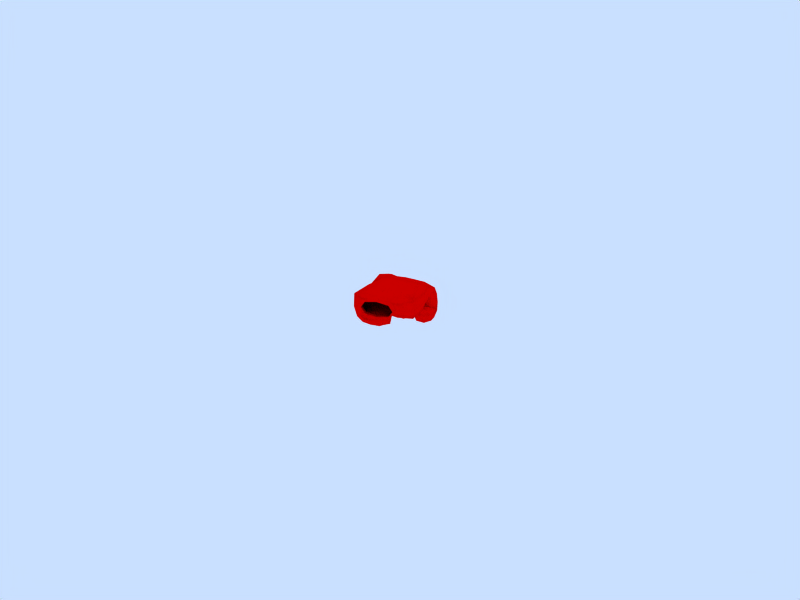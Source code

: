 # Source: Pointer_Hand_Right_Click.blend  (saved by Blender 2.71.0; exported with 4.5.12 LTS)
import bpy
from mathutils import Matrix  # noqa: F401  (used for matrix-valued properties, if any)

bpy.ops.wm.read_factory_settings(use_empty=True)
scene = bpy.context.scene
scene.name = 'Scene'

# ---- collections
col_collection_1 = bpy.data.collections.new('Collection 1'); scene.collection.children.link(col_collection_1)

# ---- materials (node trees are filled in below, after node groups)
mat_material = bpy.data.materials.new('Material')
mat_material.alpha_threshold = 0.0
mat_material.diffuse_color = (1.0, 0.0, 0.0, 1.0)
mat_material.roughness = 0.5
mat_material.specular_intensity = 0.0
mat_material.line_color = (0.0, 0.0, 0.0, 1.0)

# ---- material node trees

# ---- world
world_world = bpy.data.worlds.new('World'); scene.world = world_world
world_world.color = (0.7887, 0.8767, 1.0)
world_world.use_sun_shadow = False
world_world.sun_shadow_jitter_overblur = 0.0
world_world.cycles.sampling_method = 'MANUAL'
world_world.cycles.sample_map_resolution = 256

# ---- meshes
me_cube = bpy.data.meshes.new('Cube')
me_cube.from_pydata([(1.009, -0.2461, -0.7086), (1.054, 0.3942, 0.7216), (3.062, 0.2046, 0.6512), (2.974, -0.4851, -0.6496), (4.009, -0.2778, -0.01287), (-1.054, 0.1142, 0.5853), (-2.01, 1.456, -0.6439), (-0.9914, 0.8949, -1.341), (-0.9826, 2.039, -0.01181), (0.03633, 1.478, -0.7091), (-0.01027, 3.016, -1.9), (-1.01, 3.539, -1.231), (-1.01, 2.492, -2.569), (-2.01, 3.016, -1.9), (-2.01, 4.54, -3.191), (-1.01, 4.005, -3.819), (-1.01, 5.075, -2.563), (-0.01027, 4.54, -3.191), (-1.01, 5.252, -3.896), (1.215, 1.613, -0.8244), (2.189, 0.6957, -1.056), (0.1567, 0.865, -1.138), (1.131, -0.05197, -1.37), (1.212, 0.1369, -2.104), (0.268, 0.4961, -2.424), (2.26, 0.4692, -2.277), (1.316, 0.8284, -2.598), (1.371, -1.139, -2.992), (2.295, -0.8522, -2.129), (0.3027, -0.9135, -2.293), (1.227, -0.6267, -1.43), (1.296, -1.81, -1.828), (3.139, -0.3347, -1.326), (4.23, 0.3374, -1.013), (3.35, 1.355, -0.7964), (2.259, 0.6827, -1.109), (2.408, 0.3285, -2.428), (3.519, 0.6068, -2.519), (4.378, 0.2043, -2.184), (3.267, -0.07388, -2.092), (3.263, -0.8402, -1.398), (4.39, -1.048, -2.003), (3.548, -1.322, -2.95), (2.421, -1.114, -2.344), (3.374, -2.015, -1.81), (-2.876, -2.517, -1.292), (-2.427, -3.83, -1.602), (-1.742, -2.998, -1.991), (-2.19, -1.685, -1.681), (-2.299, -1.32, -2.712), (-1.552, -2.234, -2.59), (-1.985, -2.499, -3.328), (-2.732, -1.585, -3.45), (-1.547, -0.5235, -4.148), (-0.6324, -1.397, -3.924), (-0.3939, -1.247, -2.678), (-1.309, -0.3737, -2.902), (-0.198, -0.2686, -3.68), (3.915, -2.704, -0.125), (-1.756, -2.192, 0.6952), (3.243, -2.047, 1.067), (-1.021, -2.371, -1.148), (3.243, -1.913, -1.167), (0.7927, -1.777, -0.8333), (2.109, -3.227, -1.0), (-0.3929, -3.288, -0.8962), (0.7927, -1.911, 1.3), (-0.8283, -3.169, 1.165), (2.109, -3.294, 1.233), (2.965, -5.125, -2.384e-07), (2.14, -4.933, 1.167), (0.4805, -5.215, 1.167), (-1.171, -4.834, 1.098), (-1.668, -5.117, 0.02661), (-0.7262, -5.021, -0.7295), (2.14, -4.933, -0.8333), (0.4897, -5.216, -0.5), (-0.6517, -0.2042, -0.8475), (-1.138, -0.8328, -1.085), (-1.318, -0.01888, -0.7338), (-2.105, -0.2529, -0.06508), (-2.01, 0.3556, -0.3152), (-1.899, -1.256, -0.7211), (-1.047, -5.793, 0.2504), (0.4795, -5.793, 1.014), (2.017, -5.794, 0.25), (0.4897, -5.794, -0.5135), (0.9226, -0.7016, -0.8855), (1.991, -0.3632, -0.6625), (0.1032, -0.1783, -0.7747), (1.072, -0.125, -0.7283), (0.08973, 0.9613, -0.5133), (2.19, 0.6084, -0.5769), (0.9339, -0.6748, 1.105), (2.061, 0.3274, 0.6808), (0.02272, 0.3436, 0.7108), (1.15, 1.192, 0.09594), (3.024, -0.8206, 0.9795), (3.798, 0.008634, 0.4733), (3.218, 0.9545, 0.06496), (4.123, 0.09082, -0.2694), (3.055, -0.4299, -0.6434), (3.002, -0.8597, -0.9541), (3.927, -1.099, -0.03447), (3.724, -0.4954, -0.4922), (-0.9865, 1.195, 0.4058), (-1.866, -0.137, 0.3312), (-1.279, -1.062, 0.643), (-1.064, 0.2923, -0.8191), (-2.01, 0.8071, -0.2262), (-1.944, -1.59, -0.8914), (-0.8906, -1.338, -1.122), (-1.753, 1.868, -0.1227), (-2.01, 2.22, -1.294), (-1.756, 1.05, -1.181), (-1.006, 1.668, -2.018), (-0.225, 1.026, -1.169), (-0.214, 1.924, -0.2332), (-1.003, 2.777, -0.585), (0.00138, 2.225, -1.31), (-0.2603, 2.623, -2.402), (-0.01027, 3.802, -2.515), (-0.2603, 3.408, -1.398), (-1.01, 4.31, -1.905), (-1.76, 3.408, -1.398), (-1.76, 2.623, -2.402), (-1.01, 3.295, -3.125), (-2.01, 3.802, -2.515), (-1.76, 4.941, -2.72), (-1.76, 5.074, -3.72), (-1.76, 4.138, -3.662), (-1.01, 4.649, -4.219), (-0.2603, 4.138, -3.662), (-0.2603, 4.941, -2.72), (-1.01, 5.5, -3.22), (-0.2603, 5.074, -3.72), (1.974, 1.36, -0.8893), (1.266, 1.533, -1.802), (0.4355, 1.449, -0.8959), (1.897, 0.07367, -1.244), (2.224, 0.7232, -1.854), (0.2214, 0.8297, -1.977), (0.3861, 0.2386, -1.36), (1.179, 0.01971, -2.03), (0.4778, 0.2334, -2.22), (1.228, 0.01598, -1.825), (1.972, 0.2133, -2.11), (0.5562, 0.752, -2.591), (0.2954, -0.0977, -2.517), (2.288, -0.05843, -2.358), (2.051, 0.7319, -2.481), (1.355, -0.1721, -3.049), (2.1, -1.052, -2.735), (1.354, -1.782, -2.545), (0.6056, -1.098, -2.858), (1.992, -0.6677, -1.564), (2.044, -1.555, -1.862), (0.5496, -1.601, -1.985), (0.4978, -0.7137, -1.686), (1.24, -1.374, -1.302), (2.431, -0.0006703, -1.288), (3.214, -0.2119, -2.031), (3.9, -0.2464, -1.231), (4.318, 0.397, -1.799), (4.067, 1.008, -0.8191), (3.453, 1.281, -1.727), (2.581, 1.28, -0.9061), (2.349, 0.6717, -1.958), (2.749, 0.5683, -2.557), (2.433, -0.2868, -2.547), (2.559, 0.05778, -2.237), (4.226, 0.4751, -2.374), (3.55, -0.3623, -2.989), (4.037, -0.03537, -2.054), (4.403, -0.2682, -2.23), (3.286, -0.1927, -1.789), (2.56, -0.9253, -1.719), (3.269, -1.59, -1.283), (4.037, -0.8757, -1.464), (4.121, -1.757, -1.773), (4.251, -1.237, -2.628), (3.495, -1.974, -2.518), (2.774, -1.287, -2.883), (2.643, -1.807, -2.028), (-1.453, -3.033, -1.396), (-2.179, -4.58, -0.4925), (-2.473, -2.684, 0.07219), (-2.612, -1.796, -1.476), (-2.963, -2.036, -2.699), (-2.856, -3.358, -1.282), (-2.375, -3.07, -2.736), (-1.939, -3.766, -1.941), (-1.802, -2.615, -2.525), (-1.828, -2.11, -1.866), (-2.391, -1.581, -2.488), (-1.835, -1.716, -2.435), (-1.932, -0.9137, -2.725), (-2.683, -1.219, -3.143), (-1.563, -2.59, -2.96), (-1.059, -1.797, -2.527), (-2.485, -2.113, -3.542), (-1.367, -1.986, -3.637), (-2.24, -1.102, -3.836), (-1.646, -0.2253, -3.586), (-0.8133, -0.1464, -4.169), (-1.16, -1.003, -4.344), (-0.1271, -0.8014, -4.001), (-0.274, -1.535, -3.249), (0.0309, -0.6991, -3.058), (-0.8022, -0.7779, -2.474), (-0.6553, -0.04412, -3.226), (3.69, -4.307, -0.1563), (3.747, -2.481, -0.9479), (3.747, -2.564, 0.7354), (-1.39, -2.58, 0.9635), (2.798, -2.668, 1.125), (-0.7704, -2.743, -1.058), (2.798, -2.568, -1.167), (-0.5718, -4.456, -0.8286), (2.17, -4.352, -0.9583), (0.2198, -2.491, -0.8074), (1.323, -2.497, -0.8333), (-1.118, -4.24, 1.139), (2.17, -4.369, 1.225), (1.323, -2.597, 1.308), (0.111, -2.545, 1.291), (0.4897, -5.528, -0.5034), (2.24, -5.505, 0.1875), (0.4779, -5.526, 1.045), (-1.191, -5.502, 0.1945), (2.758, -5.077, 0.7917), (2.758, -5.077, -0.7083), (1.275, -5.062, 1.208), (-0.3097, -5.036, 1.192), (-1.71, -4.976, 0.73), (-1.266, -5.163, -0.5979), (-0.1893, -5.084, -0.5574), (1.277, -5.062, -0.5833), (-1.837, 0.04835, -0.6769), (-1.61, -1.059, -1.015), (-0.9787, -0.1215, -0.7809), (-0.9526, -0.4341, -0.9831), (-2.077, -0.8695, -0.4237), (-2.034, 0.2408, -0.1668), (-0.6581, -5.794, -0.3225), (-0.6708, -5.792, 0.8233), (1.632, -5.794, 0.8227), (1.635, -5.794, -0.3226), (-1.071, -6.038, 0.2504), (0.4832, -6.038, 1.027), (2.044, -6.039, 0.25), (0.4897, -6.039, -0.527), (1.96, -0.9856, -0.946), (-0.1182, -0.8089, -0.9723), (-0.0001111, 0.165, -0.6719), (2.093, -0.1778, -0.5447), (1.971, -1.016, 1.113), (-0.1886, -0.9921, 1.056), (0.09362, 1.312, 0.1586), (2.213, 1.17, -0.02794), (3.944, 0.643, -0.0006572), (3.707, -1.019, 0.6897), (3.809, -0.3756, -0.548), (3.689, -1.049, -0.735), (-1.862, 0.9713, 0.3387), (-2.178, -1.497, -0.07926), (-1.774, 0.4331, -0.701), (-1.474, -1.815, -1.243), (-1.759, 1.81, -1.841), (-1.759, 2.632, -0.7503), (-0.2487, 2.646, -0.778), (-0.2514, 1.804, -1.838), (-0.2603, 3.422, -2.972), (-0.2603, 4.183, -2.058), (-1.76, 4.183, -2.058), (-1.76, 3.422, -2.972), (-1.566, 4.628, -3.944), (-1.566, 5.244, -3.221), (-0.4547, 5.244, -3.221), (-0.4547, 4.628, -3.944), (2.008, 1.309, -1.791), (0.5024, 1.379, -1.869), (1.939, 0.1642, -1.949), (0.441, 0.2536, -2.054), (0.4967, -0.02226, -2.038), (1.991, 0.007195, -1.919), (0.5922, -0.1633, -2.956), (2.087, -0.1339, -2.837), (1.892, -1.528, -2.402), (0.7852, -1.562, -2.493), (1.809, -1.233, -1.503), (0.7025, -1.267, -1.594), (3.982, -0.1267, -1.935), (4.163, 0.9893, -1.703), (2.683, 1.199, -1.826), (2.506, 0.07602, -2.05), (2.581, -0.2209, -2.057), (2.779, -0.3481, -2.958), (4.256, -0.3341, -2.72), (4.058, -0.2069, -1.82), (3.853, -1.443, -1.43), (4.017, -1.721, -2.323), (2.923, -1.757, -2.513), (2.759, -1.48, -1.619), (-1.516, -4.492, -1.12), (-2.487, -4.093, 0.52), (-2.833, -2.662, -2.717), (-1.92, -3.106, -2.692), (-1.974, -1.98, -2.402), (-2.803, -1.555, -2.637), (-2.287, -0.7796, -3.344), (-1.436, -1.316, -2.335), (-0.9774, -2.105, -3.045), (-1.898, -1.599, -4.001), (-0.6693, -0.6236, -4.256), (-0.02848, -1.026, -3.439), (-0.4228, -0.4661, -2.864), (-1.045, -0.05528, -3.688), (3.427, -4.169, -1.105), (3.427, -4.193, 0.8617), (0.5921, -4.283, -0.6245), (0.5303, -4.276, 1.37), (1.814, -5.46, 0.905), (1.816, -5.46, -0.445), (-0.7559, -5.473, -0.4272), (-0.8427, -5.442, 0.8957), (-1.806, -0.3574, -0.845), (-0.6774, -6.039, -0.3327), (-0.6856, -6.038, 0.8333), (1.654, -6.039, 0.8328), (1.655, -6.039, -0.3328)], [], [(0, 88, 252, 87), (0, 87, 253, 89), (0, 89, 254, 90), (0, 90, 255, 88), (1, 93, 256, 94), (1, 94, 259, 96), (1, 96, 258, 95), (1, 95, 257, 93), (2, 99, 259, 94), (2, 94, 256, 97), (2, 97, 261, 98), (2, 98, 260, 99), (3, 102, 252, 88), (3, 88, 255, 101), (3, 101, 262, 104), (3, 104, 263, 102), (4, 98, 261, 103), (4, 103, 263, 104), (4, 104, 262, 100), (4, 100, 260, 98), (5, 107, 257, 95), (5, 95, 258, 105), (5, 105, 264, 106), (5, 106, 265, 107), (6, 114, 266, 109), (6, 109, 264, 112), (6, 112, 269, 113), (6, 113, 268, 114), (7, 116, 254, 108), (7, 108, 266, 114), (7, 114, 268, 115), (7, 115, 271, 116), (8, 112, 264, 105), (8, 105, 258, 117), (8, 117, 270, 118), (8, 118, 269, 112), (9, 117, 258, 91), (9, 91, 254, 116), (9, 116, 271, 119), (9, 119, 270, 117), (10, 122, 270, 119), (10, 119, 271, 120), (10, 120, 272, 121), (10, 121, 273, 122), (11, 124, 269, 118), (11, 118, 270, 122), (11, 122, 273, 123), (11, 123, 274, 124), (12, 120, 271, 115), (12, 115, 268, 125), (12, 125, 275, 126), (12, 126, 272, 120), (13, 125, 268, 113), (13, 113, 269, 124), (13, 124, 274, 127), (13, 127, 275, 125), (14, 130, 275, 127), (14, 127, 274, 128), (14, 128, 277, 129), (14, 129, 276, 130), (15, 132, 272, 126), (15, 126, 275, 130), (15, 130, 276, 131), (15, 131, 279, 132), (16, 128, 274, 123), (16, 123, 273, 133), (16, 133, 278, 134), (16, 134, 277, 128), (17, 133, 273, 121), (17, 121, 272, 132), (17, 132, 279, 135), (17, 135, 278, 133), (18, 134, 278, 135), (18, 135, 279, 131), (18, 131, 276, 129), (18, 129, 277, 134), (19, 138, 258, 96), (19, 96, 259, 136), (19, 136, 280, 137), (19, 137, 281, 138), (20, 136, 259, 92), (20, 92, 255, 139), (20, 139, 282, 140), (20, 140, 280, 136), (21, 142, 254, 91), (21, 91, 258, 138), (21, 138, 281, 141), (21, 141, 283, 142), (22, 139, 255, 90), (22, 90, 254, 142), (22, 142, 283, 143), (22, 143, 282, 139), (23, 146, 282, 143), (23, 143, 283, 144), (23, 144, 284, 145), (23, 145, 285, 146), (24, 144, 283, 141), (24, 141, 281, 147), (24, 147, 286, 148), (24, 148, 284, 144), (25, 150, 280, 140), (25, 140, 282, 146), (25, 146, 285, 149), (25, 149, 287, 150), (26, 147, 281, 137), (26, 137, 280, 150), (26, 150, 287, 151), (26, 151, 286, 147), (27, 154, 286, 151), (27, 151, 287, 152), (27, 152, 288, 153), (27, 153, 289, 154), (28, 152, 287, 149), (28, 149, 285, 155), (28, 155, 290, 156), (28, 156, 288, 152), (29, 158, 284, 148), (29, 148, 286, 154), (29, 154, 289, 157), (29, 157, 291, 158), (30, 155, 285, 145), (30, 145, 284, 158), (30, 158, 291, 159), (30, 159, 290, 155), (31, 159, 291, 157), (31, 157, 289, 153), (31, 153, 288, 156), (31, 156, 290, 159), (32, 162, 262, 101), (32, 101, 255, 160), (32, 160, 295, 161), (32, 161, 292, 162), (33, 164, 260, 100), (33, 100, 262, 162), (33, 162, 292, 163), (33, 163, 293, 164), (34, 166, 259, 99), (34, 99, 260, 164), (34, 164, 293, 165), (34, 165, 294, 166), (35, 160, 255, 92), (35, 92, 259, 166), (35, 166, 294, 167), (35, 167, 295, 160), (36, 170, 295, 167), (36, 167, 294, 168), (36, 168, 297, 169), (36, 169, 296, 170), (37, 168, 294, 165), (37, 165, 293, 171), (37, 171, 298, 172), (37, 172, 297, 168), (38, 171, 293, 163), (38, 163, 292, 173), (38, 173, 299, 174), (38, 174, 298, 171), (39, 173, 292, 161), (39, 161, 295, 170), (39, 170, 296, 175), (39, 175, 299, 173), (40, 178, 299, 175), (40, 175, 296, 176), (40, 176, 303, 177), (40, 177, 300, 178), (41, 180, 298, 174), (41, 174, 299, 178), (41, 178, 300, 179), (41, 179, 301, 180), (42, 182, 297, 172), (42, 172, 298, 180), (42, 180, 301, 181), (42, 181, 302, 182), (43, 176, 296, 169), (43, 169, 297, 182), (43, 182, 302, 183), (43, 183, 303, 176), (44, 177, 303, 183), (44, 183, 302, 181), (44, 181, 301, 179), (44, 179, 300, 177), (45, 189, 305, 186), (45, 186, 265, 187), (45, 187, 309, 188), (45, 188, 306, 189), (46, 191, 304, 185), (46, 185, 305, 189), (46, 189, 306, 190), (46, 190, 307, 191), (47, 193, 267, 184), (47, 184, 304, 191), (47, 191, 307, 192), (47, 192, 308, 193), (48, 187, 265, 110), (48, 110, 267, 193), (48, 193, 308, 194), (48, 194, 309, 187), (49, 197, 309, 194), (49, 194, 308, 195), (49, 195, 311, 196), (49, 196, 310, 197), (50, 195, 308, 192), (50, 192, 307, 198), (50, 198, 312, 199), (50, 199, 311, 195), (51, 198, 307, 190), (51, 190, 306, 200), (51, 200, 313, 201), (51, 201, 312, 198), (52, 200, 306, 188), (52, 188, 309, 197), (52, 197, 310, 202), (52, 202, 313, 200), (53, 205, 313, 202), (53, 202, 310, 203), (53, 203, 317, 204), (53, 204, 314, 205), (54, 207, 312, 201), (54, 201, 313, 205), (54, 205, 314, 206), (54, 206, 315, 207), (55, 209, 311, 199), (55, 199, 312, 207), (55, 207, 315, 208), (55, 208, 316, 209), (56, 203, 310, 196), (56, 196, 311, 209), (56, 209, 316, 210), (56, 210, 317, 203), (57, 204, 317, 210), (57, 210, 316, 208), (57, 208, 315, 206), (57, 206, 314, 204), (58, 103, 261, 213), (58, 213, 319, 211), (58, 211, 318, 212), (58, 212, 263, 103), (59, 214, 257, 107), (59, 107, 265, 186), (59, 186, 305, 214), (60, 97, 256, 215), (60, 215, 319, 213), (60, 213, 261, 97), (61, 111, 253, 216), (61, 216, 304, 184), (61, 184, 267, 111), (62, 217, 252, 102), (62, 102, 263, 212), (62, 212, 318, 217), (63, 220, 253, 87), (63, 87, 252, 221), (63, 221, 320, 220), (64, 219, 320, 221), (64, 221, 252, 217), (64, 217, 318, 219), (65, 220, 320, 218), (65, 218, 304, 216), (65, 216, 253, 220), (66, 225, 321, 224), (66, 224, 256, 93), (66, 93, 257, 225), (67, 214, 305, 222), (67, 222, 321, 225), (67, 225, 257, 214), (68, 224, 321, 223), (68, 223, 319, 215), (68, 215, 256, 224), (69, 231, 318, 211), (69, 211, 319, 230), (69, 230, 322, 227), (69, 227, 323, 231), (70, 230, 319, 223), (70, 223, 321, 232), (70, 232, 322, 230), (71, 232, 321, 233), (71, 233, 325, 228), (71, 228, 322, 232), (72, 222, 305, 234), (72, 234, 325, 233), (72, 233, 321, 222), (73, 185, 304, 235), (73, 235, 324, 229), (73, 229, 325, 234), (73, 234, 305, 185), (74, 235, 304, 218), (74, 218, 320, 236), (74, 236, 324, 235), (75, 219, 318, 231), (75, 231, 323, 237), (75, 237, 320, 219), (76, 236, 320, 237), (76, 237, 323, 226), (76, 226, 324, 236), (77, 241, 326, 240), (77, 240, 254, 89), (77, 89, 253, 241), (78, 111, 267, 239), (78, 239, 326, 241), (78, 241, 253, 111), (79, 240, 326, 238), (79, 238, 266, 108), (79, 108, 254, 240), (80, 243, 326, 242), (80, 242, 265, 106), (80, 106, 264, 243), (81, 109, 266, 238), (81, 238, 326, 243), (81, 243, 264, 109), (82, 242, 326, 239), (82, 239, 267, 110), (82, 110, 265, 242), (83, 229, 324, 244), (83, 244, 327, 248), (83, 248, 328, 245), (83, 245, 325, 229), (84, 228, 325, 245), (84, 245, 328, 249), (84, 249, 329, 246), (84, 246, 322, 228), (85, 227, 322, 246), (85, 246, 329, 250), (85, 250, 330, 247), (85, 247, 323, 227), (86, 226, 323, 247), (86, 247, 330, 251), (86, 251, 327, 244), (86, 244, 324, 226)])
me_cube.polygons.foreach_set('use_smooth', [True] * 326)
me_cube.materials.append(mat_material)
me_cube.use_remesh_preserve_volume = False
me_cube.use_remesh_preserve_attributes = False
me_cube.use_mirror_vertex_groups = False
me_cube.update()

# ---- objects
ob_cube = bpy.data.objects.new('Cube', me_cube)

# ---- transforms, parenting, visibility, modifiers, constraints
ob_cube.location = (0.0, 0.0, 0.0)
ob_cube.rotation_euler = (0.0, -0.0, 0.3491)
ob_cube.scale = (0.003, 0.003, 0.003)
ob_cube.lock_rotations_4d = False
ob_cube.empty_display_type = 'ARROWS'
ob_cube.color = (0.0, 0.0, 0.0, 1.0)
ob_cube.lineart.crease_threshold = 0.0
_vg = ob_cube.vertex_groups.new(name='Bone.003')
_vg = ob_cube.vertex_groups.new(name='Bone.002')
_vg = ob_cube.vertex_groups.new(name='Bone.009')
_vg = ob_cube.vertex_groups.new(name='Bone.008')
_vg = ob_cube.vertex_groups.new(name='Bone.004')
_vg = ob_cube.vertex_groups.new(name='Bone.005')
_vg = ob_cube.vertex_groups.new(name='Bone.007')
_vg = ob_cube.vertex_groups.new(name='Bone.006')
_vg = ob_cube.vertex_groups.new(name='Bone.001')
_vg = ob_cube.vertex_groups.new(name='Bone')

# ---- collection membership
col_collection_1.objects.link(ob_cube)

# ---- scene / render settings (as saved in the file)
scene.frame_start = 1; scene.frame_end = 50; scene.frame_set(1)
scene.render.engine = 'BLENDER_EEVEE_NEXT'
scene.render.image_settings.file_format = 'FFMPEG'
scene.render.image_settings.color_mode = 'RGB'
scene.render.image_settings.quality = 80
scene.render.image_settings.compression = 80
scene.render.image_settings.exr_codec = 'NONE'
scene.render.resolution_x = 800
scene.render.resolution_y = 600
scene.render.resolution_percentage = 50
scene.render.pixel_aspect_x = 100.0
scene.render.pixel_aspect_y = 100.0
scene.render.fps = 25
scene.render.dither_intensity = 0.0
scene.render.use_compositing = False
scene.render.use_sequencer = False
scene.render.bake_margin = 2
scene.render.bake_bias = 0.0
scene.render.use_stamp_time = False
scene.render.use_stamp_date = False
scene.render.use_stamp_frame = False
scene.render.use_stamp_camera = False
scene.render.use_stamp_scene = False
scene.render.use_stamp_filename = False
scene.render.use_stamp_render_time = False
scene.render.stamp_font_size = 0
scene.cycles.use_denoising = False
scene.cycles.samples = 10
scene.cycles.sampling_pattern = 'TABULATED_SOBOL'
scene.cycles.light_sampling_threshold = 0.0
scene.cycles.use_adaptive_sampling = False
scene.cycles.use_light_tree = False
scene.cycles.blur_glossy = 0.0
scene.cycles.volume_bounces = 1
scene.cycles.pixel_filter_type = 'GAUSSIAN'
scene.cycles.sample_clamp_indirect = 0.0
scene.view_settings.view_transform = 'Raw'
bpy.context.view_layer.update()

# ---- added for rendering (the .blend has no active camera): camera
cam_auto = bpy.data.cameras.new('AutoCamera')
cam_auto.lens = 50.0
cam_auto.sensor_width = 36.0
cam_auto.clip_end = 1000.0
ob_auto_camera = bpy.data.objects.new('AutoCamera', cam_auto)
scene.collection.objects.link(ob_auto_camera)
ob_auto_camera.location = (0.187351, -0.222075, 0.143576)
ob_auto_camera.rotation_euler = (1.09748, -7.21219e-08, 0.694738)
scene.camera = ob_auto_camera
bpy.context.view_layer.update()
